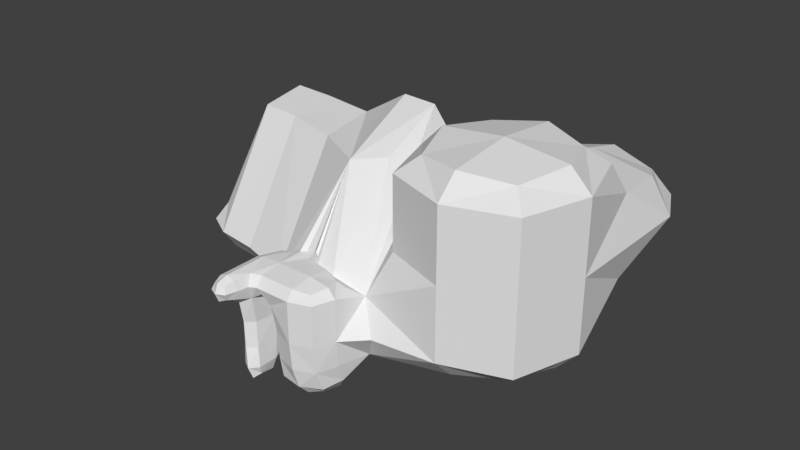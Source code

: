 # Source: Hykkyra2.blend  (saved by Blender 2.79.0; exported with 4.5.12 LTS)
import bpy
from mathutils import Matrix  # noqa: F401  (used for matrix-valued properties, if any)

bpy.ops.wm.read_factory_settings(use_empty=True)
scene = bpy.context.scene
scene.name = 'Scene'

# ---- collections
col_collection_1 = bpy.data.collections.new('Collection 1'); scene.collection.children.link(col_collection_1)

# ---- world
world_world = bpy.data.worlds.new('World'); scene.world = world_world
world_world.color = (0.05088, 0.05088, 0.05088)
world_world.use_sun_shadow = False
world_world.sun_shadow_jitter_overblur = 0.0
world_world.cycles.sampling_method = 'MANUAL'

# ---- meshes
me_hykkyra = bpy.data.meshes.new('Hykkyra')
me_hykkyra.from_pydata([(-1.535, 2.769, 3.23), (-1.285, 2.769, 2.48), (-1.091, 2.214, 2.674), (-1.285, 2.019, 3.23), (-1.564, 1.569, 3.974), (-1.535, 2.769, 4.352), (-1.285, 3.519, 4.352), (-1.285, 3.519, 3.23), (-1.091, 3.325, 2.674), (-0.5351, 3.769, 3.23), (-0.5351, 3.519, 2.48), (-0.5351, 3.769, 4.352), (0.2149, 3.519, 4.352), (0.2149, 3.519, 3.23), (0.02044, 3.325, 2.674), (0.4649, 2.769, 3.23), (0.2149, 2.769, 2.48), (0.4649, 2.769, 4.352), (-0.8439, 10.01, 15.1), (0.2149, 2.019, 3.23), (0.02044, 2.214, 2.674), (-0.5351, 1.769, 3.23), (-0.5351, 2.019, 2.48), (-0.5351, 0.9067, 3.98), (-0.5351, 2.769, 2.23), (-0.5351, 3.769, 5.717), (0.2149, 3.519, 5.717), (-1.285, 3.519, 5.717), (-1.091, 3.325, 6.543), (-0.5351, 3.519, 6.832), (0.02044, 3.325, 6.543), (-0.5351, 2.769, 7.204), (0.2149, 2.769, 6.832), (-1.285, 2.769, 6.832), (-1.592, 1.377, 6.966), (-0.5351, 1.157, 7.204), (0.8581, 1.377, 6.966), (0.4649, 2.769, 5.717), (1.329, 2.019, 5.717), (-1.535, 2.769, 5.717), (-1.875, 2.019, 5.717), (3.922, 1.769, 5.717), (2.889, 12.15, 15.63), (3.922, 0.9067, 6.832), (5.843, 0.2357, 6.543), (6.515, 0.9067, 5.717), (7.941, 2.361, 4.496), (-0.5351, -5.133, 5.717), (-1.285, -5.585, 5.717), (-1.575, -4.95, 3.992), (-0.5351, -4.27, 4.602), (0.8581, -4.58, 3.888), (1.079, -5.133, 5.717), (1.079, -4.27, 6.832), (-0.5351, -4.27, 6.832), (-1.592, -4.87, 6.966), (-2.893, -1.682, 7.204), (-2.893, -4.722, 7.204), (-1.625, -1.682, 7.204), (-2.893, 0.9067, 6.832), (-3.648, 0.2357, 6.543), (-3.912, -1.682, 6.832), (-3.912, -4.722, 6.832), (-0.5351, -1.682, 7.204), (1.079, -1.682, 7.204), (-0.5351, -1.682, 4.23), (-1.285, -1.682, 3.323), (0.2149, -1.682, 3.323), (7.38, -1.682, 5.717), (7.38, -1.682, 3.695), (6.515, -1.682, 6.832), (5.843, -3.599, 6.543), (6.515, -4.27, 5.717), (6.515, -4.27, 3.695), (7.38, -1.682, 0.6036), (9.962, 0.9067, 0.6036), (6.515, -4.27, 0.6036), (6.58, -4.004, -2.578), (7.332, -1.398, -2.578), (8.077, 2.676, -2.825), (3.922, -1.682, 7.204), (3.922, -4.27, 6.832), (3.922, -5.133, 5.717), (3.922, -5.133, 3.695), (-4.251, -1.682, 5.717), (-3.912, 0.9067, 5.717), (-3.912, 0.9067, 3.695), (-4.251, -1.682, 3.695), (-4.034, -4.87, 3.888), (-4.251, -4.722, 5.717), (-2.893, -6.943, 4.23), (-3.912, -6.943, 4.602), (-2.893, -5.585, 3.323), (-1.875, -6.943, 4.602), (-2.139, -7.949, 4.891), (-2.893, -8.301, 4.602), (-3.648, -7.949, 4.891), (-2.893, 1.769, 5.717), (-2.893, 1.769, 3.695), (-2.893, -5.133, 0.6036), (-1.875, -4.27, 0.6036), (-3.912, -4.27, 0.6036), (-3.774, -4.434, -2.578), (-2.727, -5.249, -2.578), (-1.751, -4.35, -2.578), (-2.893, -8.753, 5.717), (-1.875, -8.301, 5.717), (-2.139, -7.949, 6.543), (-2.893, -8.301, 6.832), (-3.648, -7.949, 6.543), (-3.912, -8.301, 5.717), (-1.535, -6.943, 5.717), (-1.875, -6.943, 6.832), (-2.893, -6.943, 7.204), (-3.912, -6.943, 6.832), (-4.251, -6.943, 5.717), (-2.228, -5.598, -4.872), (-1.38, -4.592, -4.872), (-3.36, -4.928, -4.872), (-3.026, -4.573, -5.9), (-2.013, -5.134, -6.259), (-1.576, -4.224, -5.9), (-1.478, -2.02, -4.872), (-2.235, 0.4395, -4.872), (-1.965, 0.7899, -2.578), (-1.521, -1.766, -2.578), (-1.755, -2.386, -6.259), (-2.463, -0.5406, -5.9), (-4.251, -1.682, 0.6036), (-3.912, 0.9067, 0.6036), (-3.987, 0.7058, -2.578), (-4.218, -1.878, -2.578), (0.4649, -1.682, 0.6036), (1.329, -4.27, 0.6036), (-1.544, 1.643, 0.6036), (-0.09403, 2.867, -2.825), (0.4652, -1.684, -2.578), (1.43, -4.218, -2.578), (3.922, -5.133, 0.6036), (4.041, -4.968, -2.578), (-2.893, 1.769, 0.6036), (-1.875, 0.9067, 0.6036), (-3.012, 1.605, -2.578), (-1.535, -1.682, 0.6036), (-20.28, 15.41, -3.023), (-20.28, 21.22, -2.116), (-14.77, 21.13, -2.116), (-14.77, 15.04, -3.023), (-14.77, 8.952, -2.116), (-20.28, 9.596, -2.116), (-22.87, 11.1, -1.411), (-23.77, 15.41, -2.116), (-22.87, 19.71, -1.411), (3.731, -0.556, -6.722), (4.467, -3.164, -6.259), (2.372, -3.092, -5.9), (1.283, -1.41, -6.259), (1.485, 0.5917, -5.9), (3.043, 1.771, -6.259), (5.176, 1.48, -5.9), (6.227, 0.01704, -6.259), (6.062, -2.204, -5.9), (-2.702, -2.807, -6.722), (-3.438, -0.1992, -6.259), (-3.697, -2.947, -6.259), (-3.912, -0.8895, -5.9), (4.397, -4.473, -4.872), (6.774, -3.206, -4.872), (1.734, -4.063, -4.872), (7.187, -0.5478, -4.872), (5.92, 1.825, -4.872), (0.4663, -1.69, -4.872), (0.879, 0.9686, -4.872), (-3.367, 1.11, -4.872), (-4.215, 0.1031, -4.872), (-4.117, -2.469, -4.872), (3.257, 2.235, -4.872), (3.756, 4.56, -3.485), (7.38, 26.38, 0.6036), (6.515, 26.38, 3.323), (7.941, 23.11, 8.586), (9.962, 23.96, 0.6036), (8.143, 22.33, -3.056), (7.38, 26.38, -3.098), (6.827, 29.93, -3.071), (7.38, 30.11, 0.6036), (6.515, 30.11, 3.323), (7.38, 12.46, 13.85), (7.38, 22.21, 13.85), (6.515, 12.46, 9.792), (9.962, 4.443, 9.634), (9.962, 4.443, 14.55), (7.38, 12.46, 14.55), (9.032, 22.55, 14.73), (2.889, 20.17, 19.47), (-1.713, 20.54, 19.47), (3.922, 21.29, 8.44), (-0.2679, 22.02, 7.86), (3.922, 12.46, -3.023), (9.097, 12.46, -3.023), (-0.6801, 12.83, -3.023), (-0.044, 22.37, -3.056), (3.922, 20.48, -4.005), (0.4649, 34.87, 0.6036), (1.329, 34.87, -2.116), (1.018, 29.93, -3.071), (0.4649, 30.11, 0.6036), (1.329, 30.11, 3.323), (1.329, 34.87, 3.323), (2.002, 37.8, 2.618), (1.329, 38.82, 0.6036), (2.002, 37.8, -1.411), (3.922, 26.38, 4.23), (1.329, 26.38, 3.323), (3.922, 30.11, 4.23), (0.4649, 26.38, 0.6036), (0.4649, 26.38, -3.098), (-1.544, 23.96, 0.6036), (3.922, 29.6, -6.951), (1.329, 28.79, -6.951), (3.922, 30.92, -4.005), (6.515, 28.79, -6.951), (5.843, 28.17, -9.133), (3.922, 28.79, -9.897), (2.002, 28.17, -9.133), (3.922, 26.38, -10.88), (6.515, 26.38, -9.897), (5.843, 24.59, -9.133), (3.922, 23.96, -9.897), (2.002, 24.59, -9.133), (1.329, 26.38, -9.897), (3.922, 23.16, -6.951), (6.515, 23.96, -6.951), (1.329, 23.96, -6.951), (7.38, 26.38, -6.951), (0.4649, 26.38, -6.951), (28.04, 12.46, 0.6036), (28.04, 12.46, 4.674), (25.45, 4.443, 4.674), (25.45, 4.443, 0.6036), (23.44, 6.523, -1.411), (25.45, 12.46, -2.116), (23.44, 18.41, -1.411), (25.45, 20.48, 0.6036), (26.38, 22.55, 4.514), (17.71, 1.769, 0.6036), (17.71, 1.769, 4.674), (17.71, 4.443, -2.116), (17.71, 12.46, -3.023), (17.71, 20.48, -2.116), (17.71, 23.16, 0.6036), (17.71, 24.88, 3.323), (28.04, 12.46, 18.5), (25.45, 4.443, 18.5), (25.45, 4.443, 14.55), (28.04, 12.46, 14.55), (26.38, 22.55, 14.73), (25.45, 20.48, 18.5), (23.44, 18.41, 20.42), (25.45, 12.46, 21.1), (23.44, 6.523, 20.42), (17.71, 30.04, 4.23), (25.45, 30.04, 5.581), (9.962, 30.04, 5.581), (11.97, 33.87, 6.632), (17.71, 35.21, 5.581), (23.44, 33.87, 6.632), (28.04, 12.46, 9.634), (25.45, 4.443, 9.634), (28.04, 22.21, 9.634), (17.71, 1.769, 9.634), (17.71, 1.769, 14.55), (-24.94, 15.41, 0.6036), (-23.77, 9.596, 0.6036), (-22.87, 11.1, 2.618), (-23.77, 15.41, 3.323), (-22.87, 19.71, 2.618), (-23.77, 21.22, 0.6036), (-20.28, 7.658, 0.6036), (-14.77, 6.922, 0.6036), (-15.8, 16.66, 14.35), (-21.31, 17.3, 14.35), (-20.28, 23.16, 0.6036), (-20.28, 21.22, 3.323), (-14.77, 21.13, 3.323), (-14.77, 23.16, 0.6036), (-21.31, 23.11, 15.26), (-15.8, 22.74, 15.26), (-8.606, 21.64, 15.26), (-8.606, 14.72, 14.35), (-7.573, 20.85, 3.323), (-7.573, 23.16, 0.6036), (-7.573, 20.85, -2.116), (-7.573, 4.714, 0.6036), (-7.573, 7.019, -2.116), (-7.573, 13.94, -3.023), (17.71, 36.93, 9.634), (25.45, 35.21, 9.634), (9.962, 35.21, 9.634), (11.97, 33.87, 12.64), (17.71, 35.21, 13.69), (23.44, 33.87, 12.64), (28.04, 30.04, 9.634), (25.45, 30.04, 13.69), (7.38, 30.04, 9.634), (9.962, 30.04, 13.69), (17.71, 30.04, 15.04), (17.71, 24.88, 15.9), (17.71, 12.46, 21.96), (17.71, 20.48, 21.1), (11.97, 18.41, 20.42), (9.962, 12.46, 21.1), (11.97, 6.523, 20.42), (17.71, 4.443, 21.1), (17.71, 1.769, 18.5), (9.962, 4.443, 18.5), (7.38, 12.46, 18.5), (9.962, 20.48, 18.5), (17.71, 23.16, 18.5), (3.922, 40.14, 0.6036), (3.922, 38.82, 3.323), (5.843, 37.8, 2.618), (6.515, 38.82, 0.6036), (5.843, 37.8, -1.411), (3.922, 38.82, -2.116), (3.922, 34.87, -3.023), (6.515, 34.87, -2.116), (7.38, 34.87, 0.6036), (6.515, 34.87, 3.323), (3.922, 34.87, 4.23)], [], [(0, 1, 2), (2, 3, 0), (0, 3, 4), (4, 5, 0), (0, 5, 6), (6, 7, 0), (0, 7, 8), (8, 1, 0), (9, 10, 8), (8, 7, 9), (9, 7, 6), (6, 11, 9), (9, 11, 12), (12, 13, 9), (9, 13, 14), (14, 10, 9), (15, 16, 14), (14, 13, 15), (15, 13, 12), (12, 17, 15), (15, 17, 18), (18, 19, 15), (15, 19, 20), (20, 16, 15), (21, 22, 20), (20, 19, 21), (21, 19, 18), (18, 23, 21), (21, 23, 4), (4, 3, 21), (21, 3, 2), (2, 22, 21), (24, 1, 8), (8, 10, 24), (24, 10, 14), (14, 16, 24), (24, 16, 20), (20, 22, 24), (24, 22, 2), (2, 1, 24), (25, 26, 12), (12, 11, 25), (25, 11, 6), (6, 27, 25), (25, 27, 28), (28, 29, 25), (25, 29, 30), (30, 26, 25), (31, 32, 30), (30, 29, 31), (31, 29, 28), (28, 33, 31), (31, 33, 34), (34, 35, 31), (31, 35, 36), (36, 32, 31), (37, 38, 18), (18, 17, 37), (37, 17, 12), (12, 26, 37), (37, 26, 30), (30, 32, 37), (37, 32, 36), (36, 38, 37), (39, 27, 6), (6, 5, 39), (39, 5, 4), (4, 40, 39), (39, 40, 34), (34, 33, 39), (39, 33, 28), (28, 27, 39), (41, 42, 18), (18, 38, 41), (41, 38, 36), (36, 43, 41), (41, 43, 44), (44, 45, 41), (41, 45, 46), (46, 42, 41), (47, 48, 49), (49, 50, 47), (47, 50, 51), (51, 52, 47), (47, 52, 53), (53, 54, 47), (47, 54, 55), (55, 48, 47), (56, 57, 55), (55, 58, 56), (56, 58, 34), (34, 59, 56), (56, 59, 60), (60, 61, 56), (56, 61, 62), (62, 57, 56), (63, 64, 36), (36, 35, 63), (63, 35, 34), (34, 58, 63), (63, 58, 55), (55, 54, 63), (63, 54, 53), (53, 64, 63), (65, 66, 4), (4, 23, 65), (65, 23, 18), (18, 67, 65), (65, 67, 51), (51, 50, 65), (65, 50, 49), (49, 66, 65), (68, 69, 46), (46, 45, 68), (68, 45, 44), (44, 70, 68), (68, 70, 71), (71, 72, 68), (68, 72, 73), (73, 69, 68), (74, 75, 46), (46, 69, 74), (74, 69, 73), (73, 76, 74), (74, 76, 77), (77, 78, 74), (74, 78, 79), (79, 75, 74), (80, 43, 36), (36, 64, 80), (80, 64, 53), (53, 81, 80), (80, 81, 71), (71, 70, 80), (80, 70, 44), (44, 43, 80), (82, 81, 53), (53, 52, 82), (82, 52, 51), (51, 83, 82), (82, 83, 73), (73, 72, 82), (82, 72, 71), (71, 81, 82), (84, 61, 60), (60, 85, 84), (84, 85, 86), (86, 87, 84), (84, 87, 88), (88, 89, 84), (84, 89, 62), (62, 61, 84), (90, 91, 88), (88, 92, 90), (90, 92, 49), (49, 93, 90), (90, 93, 94), (94, 95, 90), (90, 95, 96), (96, 91, 90), (97, 59, 34), (34, 40, 97), (97, 40, 4), (4, 98, 97), (97, 98, 86), (86, 85, 97), (97, 85, 60), (60, 59, 97), (99, 100, 49), (49, 92, 99), (99, 92, 88), (88, 101, 99), (99, 101, 102), (102, 103, 99), (99, 103, 104), (104, 100, 99), (105, 95, 94), (94, 106, 105), (105, 106, 107), (107, 108, 105), (105, 108, 109), (109, 110, 105), (105, 110, 96), (96, 95, 105), (111, 93, 49), (49, 48, 111), (111, 48, 55), (55, 112, 111), (111, 112, 107), (107, 106, 111), (111, 106, 94), (94, 93, 111), (113, 112, 55), (55, 57, 113), (113, 57, 62), (62, 114, 113), (113, 114, 109), (109, 108, 113), (113, 108, 107), (107, 112, 113), (115, 114, 62), (62, 89, 115), (115, 89, 88), (88, 91, 115), (115, 91, 96), (96, 110, 115), (115, 110, 109), (109, 114, 115), (116, 117, 104), (104, 103, 116), (116, 103, 102), (102, 118, 116), (116, 118, 119), (119, 120, 116), (116, 120, 121), (121, 117, 116), (122, 123, 124), (124, 125, 122), (122, 125, 104), (104, 117, 122), (122, 117, 121), (121, 126, 122), (122, 126, 127), (127, 123, 122), (128, 101, 88), (88, 87, 128), (128, 87, 86), (86, 129, 128), (128, 129, 130), (130, 131, 128), (128, 131, 102), (102, 101, 128), (132, 133, 51), (51, 67, 132), (132, 67, 18), (18, 134, 132), (132, 134, 135), (135, 136, 132), (132, 136, 137), (137, 133, 132), (138, 76, 73), (73, 83, 138), (138, 83, 51), (51, 133, 138), (138, 133, 137), (137, 139, 138), (138, 139, 77), (77, 76, 138), (140, 129, 86), (86, 98, 140), (140, 98, 4), (4, 141, 140), (140, 141, 124), (124, 142, 140), (140, 142, 130), (130, 129, 140), (143, 141, 4), (4, 66, 143), (143, 66, 49), (49, 100, 143), (143, 100, 104), (104, 125, 143), (143, 125, 124), (124, 141, 143), (144, 145, 146), (146, 147, 144), (144, 147, 148), (148, 149, 144), (144, 149, 150), (150, 151, 144), (144, 151, 152), (152, 145, 144), (153, 154, 155), (155, 156, 153), (153, 156, 157), (157, 158, 153), (153, 158, 159), (159, 160, 153), (153, 160, 161), (161, 154, 153), (162, 163, 127), (127, 126, 162), (162, 126, 121), (121, 120, 162), (162, 120, 119), (119, 164, 162), (162, 164, 165), (165, 163, 162), (166, 167, 77), (77, 139, 166), (166, 139, 137), (137, 168, 166), (166, 168, 155), (155, 154, 166), (166, 154, 161), (161, 167, 166), (169, 170, 79), (79, 78, 169), (169, 78, 77), (77, 167, 169), (169, 167, 161), (161, 160, 169), (169, 160, 159), (159, 170, 169), (171, 168, 137), (137, 136, 171), (171, 136, 135), (135, 172, 171), (171, 172, 157), (157, 156, 171), (171, 156, 155), (155, 168, 171), (173, 174, 130), (130, 142, 173), (173, 142, 124), (124, 123, 173), (173, 123, 127), (127, 163, 173), (173, 163, 165), (165, 174, 173), (175, 118, 102), (102, 131, 175), (175, 131, 130), (130, 174, 175), (175, 174, 165), (165, 164, 175), (175, 164, 119), (119, 118, 175), (176, 172, 135), (135, 177, 176), (176, 177, 79), (79, 170, 176), (176, 170, 159), (159, 158, 176), (176, 158, 157), (157, 172, 176), (178, 179, 180), (180, 181, 178), (178, 181, 182), (182, 183, 178), (178, 183, 184), (184, 185, 178), (178, 185, 186), (186, 179, 178), (187, 188, 180), (180, 189, 187), (187, 189, 46), (46, 190, 187), (187, 190, 191), (191, 192, 187), (187, 192, 193), (193, 188, 187), (194, 195, 18), (18, 42, 194), (194, 42, 46), (46, 189, 194), (194, 189, 180), (180, 196, 194), (194, 196, 197), (197, 195, 194), (198, 199, 79), (79, 177, 198), (198, 177, 135), (135, 200, 198), (198, 200, 201), (201, 202, 198), (198, 202, 182), (182, 199, 198), (203, 204, 205), (205, 206, 203), (203, 206, 207), (207, 208, 203), (203, 208, 209), (209, 210, 203), (203, 210, 211), (211, 204, 203), (212, 213, 197), (197, 196, 212), (212, 196, 180), (180, 179, 212), (212, 179, 186), (186, 214, 212), (212, 214, 207), (207, 213, 212), (215, 216, 201), (201, 217, 215), (215, 217, 197), (197, 213, 215), (215, 213, 207), (207, 206, 215), (215, 206, 205), (205, 216, 215), (218, 219, 205), (205, 220, 218), (218, 220, 184), (184, 221, 218), (218, 221, 222), (222, 223, 218), (218, 223, 224), (224, 219, 218), (225, 226, 227), (227, 228, 225), (225, 228, 229), (229, 230, 225), (225, 230, 224), (224, 223, 225), (225, 223, 222), (222, 226, 225), (231, 232, 182), (182, 202, 231), (231, 202, 201), (201, 233, 231), (231, 233, 229), (229, 228, 231), (231, 228, 227), (227, 232, 231), (234, 221, 184), (184, 183, 234), (234, 183, 182), (182, 232, 234), (234, 232, 227), (227, 226, 234), (234, 226, 222), (222, 221, 234), (235, 233, 201), (201, 216, 235), (235, 216, 205), (205, 219, 235), (235, 219, 224), (224, 230, 235), (235, 230, 229), (229, 233, 235), (236, 237, 238), (238, 239, 236), (236, 239, 240), (240, 241, 236), (236, 241, 242), (242, 243, 236), (236, 243, 244), (244, 237, 236), (245, 246, 46), (46, 75, 245), (245, 75, 79), (79, 247, 245), (245, 247, 240), (240, 239, 245), (245, 239, 238), (238, 246, 245), (248, 247, 79), (79, 199, 248), (248, 199, 182), (182, 249, 248), (248, 249, 242), (242, 241, 248), (248, 241, 240), (240, 247, 248), (250, 249, 182), (182, 181, 250), (250, 181, 180), (180, 251, 250), (250, 251, 244), (244, 243, 250), (250, 243, 242), (242, 249, 250), (252, 253, 254), (254, 255, 252), (252, 255, 256), (256, 257, 252), (252, 257, 258), (258, 259, 252), (252, 259, 260), (260, 253, 252), (261, 262, 244), (244, 251, 261), (261, 251, 180), (180, 263, 261), (261, 263, 264), (264, 265, 261), (261, 265, 266), (266, 262, 261), (267, 268, 238), (238, 237, 267), (267, 237, 244), (244, 269, 267), (267, 269, 256), (256, 255, 267), (267, 255, 254), (254, 268, 267), (270, 190, 46), (46, 246, 270), (270, 246, 238), (238, 268, 270), (270, 268, 254), (254, 271, 270), (270, 271, 191), (191, 190, 270), (272, 151, 150), (150, 273, 272), (272, 273, 274), (274, 275, 272), (272, 275, 276), (276, 277, 272), (272, 277, 152), (152, 151, 272), (278, 149, 148), (148, 279, 278), (278, 279, 280), (280, 281, 278), (278, 281, 274), (274, 273, 278), (278, 273, 150), (150, 149, 278), (282, 283, 284), (284, 285, 282), (282, 285, 146), (146, 145, 282), (282, 145, 152), (152, 277, 282), (282, 277, 276), (276, 283, 282), (286, 281, 280), (280, 287, 286), (286, 287, 284), (284, 283, 286), (286, 283, 276), (276, 275, 286), (286, 275, 274), (274, 281, 286), (288, 289, 18), (18, 195, 288), (288, 195, 197), (197, 290, 288), (288, 290, 284), (284, 287, 288), (288, 287, 280), (280, 289, 288), (291, 290, 197), (197, 217, 291), (291, 217, 201), (201, 292, 291), (291, 292, 146), (146, 285, 291), (291, 285, 284), (284, 290, 291), (293, 294, 135), (135, 134, 293), (293, 134, 18), (18, 289, 293), (293, 289, 280), (280, 279, 293), (293, 279, 148), (148, 294, 293), (295, 292, 201), (201, 200, 295), (295, 200, 135), (135, 294, 295), (295, 294, 148), (148, 147, 295), (295, 147, 146), (146, 292, 295), (296, 297, 266), (266, 265, 296), (296, 265, 264), (264, 298, 296), (296, 298, 299), (299, 300, 296), (296, 300, 301), (301, 297, 296), (302, 303, 256), (256, 269, 302), (302, 269, 244), (244, 262, 302), (302, 262, 266), (266, 297, 302), (302, 297, 301), (301, 303, 302), (304, 263, 180), (180, 188, 304), (304, 188, 193), (193, 305, 304), (304, 305, 299), (299, 298, 304), (304, 298, 264), (264, 263, 304), (306, 305, 193), (193, 307, 306), (306, 307, 256), (256, 303, 306), (306, 303, 301), (301, 300, 306), (306, 300, 299), (299, 305, 306), (308, 309, 310), (310, 311, 308), (308, 311, 312), (312, 313, 308), (308, 313, 260), (260, 259, 308), (308, 259, 258), (258, 309, 308), (314, 315, 191), (191, 271, 314), (314, 271, 254), (254, 253, 314), (314, 253, 260), (260, 313, 314), (314, 313, 312), (312, 315, 314), (316, 317, 193), (193, 192, 316), (316, 192, 191), (191, 315, 316), (316, 315, 312), (312, 311, 316), (316, 311, 310), (310, 317, 316), (318, 257, 256), (256, 307, 318), (318, 307, 193), (193, 317, 318), (318, 317, 310), (310, 309, 318), (318, 309, 258), (258, 257, 318), (319, 210, 209), (209, 320, 319), (319, 320, 321), (321, 322, 319), (319, 322, 323), (323, 324, 319), (319, 324, 211), (211, 210, 319), (325, 326, 184), (184, 220, 325), (325, 220, 205), (205, 204, 325), (325, 204, 211), (211, 324, 325), (325, 324, 323), (323, 326, 325), (327, 328, 186), (186, 185, 327), (327, 185, 184), (184, 326, 327), (327, 326, 323), (323, 322, 327), (327, 322, 321), (321, 328, 327), (329, 208, 207), (207, 214, 329), (329, 214, 186), (186, 328, 329), (329, 328, 321), (321, 320, 329), (329, 320, 209), (209, 208, 329)])
me_hykkyra.use_remesh_preserve_volume = False
me_hykkyra.use_remesh_preserve_attributes = False
me_hykkyra.use_mirror_vertex_groups = False
me_hykkyra.update()

# ---- objects
ob_hykkyra = bpy.data.objects.new('Hykkyra', me_hykkyra)

# ---- transforms, parenting, visibility, modifiers, constraints
ob_hykkyra.location = (0.0, 0.0, 8.635)
ob_hykkyra.lineart.crease_threshold = 0.0

# ---- collection membership
col_collection_1.objects.link(ob_hykkyra)

# ---- scene / render settings (as saved in the file)
scene.frame_start = 1; scene.frame_end = 250; scene.frame_set(1)
scene.render.engine = 'BLENDER_EEVEE_NEXT'
scene.render.resolution_percentage = 50
scene.render.dither_intensity = 0.0
scene.cycles.use_denoising = False
scene.cycles.samples = 128
scene.cycles.sampling_pattern = 'TABULATED_SOBOL'
scene.cycles.use_adaptive_sampling = False
scene.cycles.use_light_tree = False
scene.cycles.blur_glossy = 0.0
scene.cycles.sample_clamp_indirect = 0.0
scene.view_settings.view_transform = 'Standard'
bpy.context.view_layer.update()

# ---- added for rendering (the .blend has no active camera and no usable light): camera, sun
cam_auto = bpy.data.cameras.new('AutoCamera')
cam_auto.lens = 50.0
cam_auto.sensor_width = 36.0
cam_auto.clip_end = 1286.34
ob_auto_camera = bpy.data.objects.new('AutoCamera', cam_auto)
scene.collection.objects.link(ob_auto_camera)
ob_auto_camera.location = (74.8434, -72.261, 72.8135)
ob_auto_camera.rotation_euler = (1.09748, -7.21219e-08, 0.694738)
scene.camera = ob_auto_camera
light_auto_sun = bpy.data.lights.new('AutoSun', 'SUN')
light_auto_sun.energy = 3.0
light_auto_sun.angle = 0.0523599
ob_auto_sun = bpy.data.objects.new('AutoSun', light_auto_sun)
scene.collection.objects.link(ob_auto_sun)
ob_auto_sun.rotation_euler = (0.872665, 0.174533, 0.523599)
bpy.context.view_layer.update()
